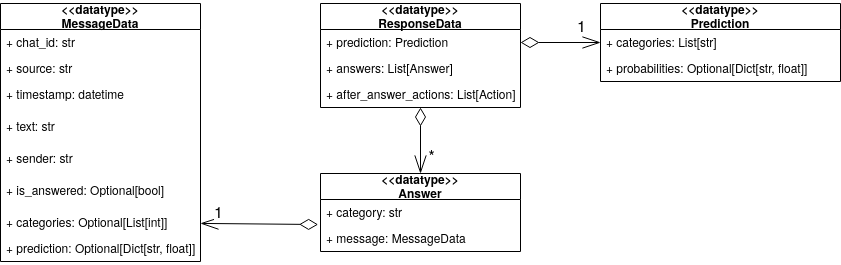

The diagram above was exported from draw.io. Its source (the exported page's mxGraphModel, read from the mxfile embedded in the PNG):
<mxGraphModel dx="1027" dy="566" grid="1" gridSize="10" guides="1" tooltips="1" connect="1" arrows="1" fold="1" page="1" pageScale="1" pageWidth="1169" pageHeight="827" math="0" shadow="0">
  <root>
    <mxCell id="WIyWlLk6GJQsqaUBKTNV-0" />
    <mxCell id="WIyWlLk6GJQsqaUBKTNV-1" parent="WIyWlLk6GJQsqaUBKTNV-0" />
    <mxCell id="WH5NhApeHF9odHe_qC5z-0" value="&lt;&lt;datatype&gt;&gt;&#10; MessageData" style="swimlane;fontStyle=1;childLayout=stackLayout;horizontal=1;startSize=26;fillColor=none;horizontalStack=0;resizeParent=1;resizeParentMax=0;resizeLast=0;collapsible=1;marginBottom=0;" parent="WIyWlLk6GJQsqaUBKTNV-1" vertex="1">
      <mxGeometry x="40" y="40" width="200" height="258" as="geometry">
        <mxRectangle x="40" y="40" width="110" height="26" as="alternateBounds" />
      </mxGeometry>
    </mxCell>
    <mxCell id="WH5NhApeHF9odHe_qC5z-1" value="+ chat_id: str" style="text;strokeColor=none;fillColor=none;align=left;verticalAlign=top;spacingLeft=4;spacingRight=4;overflow=hidden;rotatable=0;points=[[0,0.5],[1,0.5]];portConstraint=eastwest;" parent="WH5NhApeHF9odHe_qC5z-0" vertex="1">
      <mxGeometry y="26" width="200" height="26" as="geometry" />
    </mxCell>
    <mxCell id="WH5NhApeHF9odHe_qC5z-2" value="+ source: str" style="text;strokeColor=none;fillColor=none;align=left;verticalAlign=top;spacingLeft=4;spacingRight=4;overflow=hidden;rotatable=0;points=[[0,0.5],[1,0.5]];portConstraint=eastwest;" parent="WH5NhApeHF9odHe_qC5z-0" vertex="1">
      <mxGeometry y="52" width="200" height="26" as="geometry" />
    </mxCell>
    <mxCell id="WH5NhApeHF9odHe_qC5z-7" value="+ timestamp: datetime" style="text;strokeColor=none;fillColor=none;align=left;verticalAlign=top;spacingLeft=4;spacingRight=4;overflow=hidden;rotatable=0;points=[[0,0.5],[1,0.5]];portConstraint=eastwest;" parent="WH5NhApeHF9odHe_qC5z-0" vertex="1">
      <mxGeometry y="78" width="200" height="32" as="geometry" />
    </mxCell>
    <mxCell id="WH5NhApeHF9odHe_qC5z-6" value="+ text: str" style="text;strokeColor=none;fillColor=none;align=left;verticalAlign=top;spacingLeft=4;spacingRight=4;overflow=hidden;rotatable=0;points=[[0,0.5],[1,0.5]];portConstraint=eastwest;" parent="WH5NhApeHF9odHe_qC5z-0" vertex="1">
      <mxGeometry y="110" width="200" height="32" as="geometry" />
    </mxCell>
    <mxCell id="WH5NhApeHF9odHe_qC5z-5" value="+ sender: str" style="text;strokeColor=none;fillColor=none;align=left;verticalAlign=top;spacingLeft=4;spacingRight=4;overflow=hidden;rotatable=0;points=[[0,0.5],[1,0.5]];portConstraint=eastwest;" parent="WH5NhApeHF9odHe_qC5z-0" vertex="1">
      <mxGeometry y="142" width="200" height="32" as="geometry" />
    </mxCell>
    <mxCell id="WH5NhApeHF9odHe_qC5z-4" value="+ is_answered: Optional[bool]" style="text;strokeColor=none;fillColor=none;align=left;verticalAlign=top;spacingLeft=4;spacingRight=4;overflow=hidden;rotatable=0;points=[[0,0.5],[1,0.5]];portConstraint=eastwest;" parent="WH5NhApeHF9odHe_qC5z-0" vertex="1">
      <mxGeometry y="174" width="200" height="32" as="geometry" />
    </mxCell>
    <mxCell id="WH5NhApeHF9odHe_qC5z-8" value="+ categories: Optional[List[int]]" style="text;strokeColor=none;fillColor=none;align=left;verticalAlign=top;spacingLeft=4;spacingRight=4;overflow=hidden;rotatable=0;points=[[0,0.5],[1,0.5]];portConstraint=eastwest;" parent="WH5NhApeHF9odHe_qC5z-0" vertex="1">
      <mxGeometry y="206" width="200" height="26" as="geometry" />
    </mxCell>
    <mxCell id="WH5NhApeHF9odHe_qC5z-9" value="+ prediction: Optional[Dict[str, float]]" style="text;strokeColor=none;fillColor=none;align=left;verticalAlign=top;spacingLeft=4;spacingRight=4;overflow=hidden;rotatable=0;points=[[0,0.5],[1,0.5]];portConstraint=eastwest;" parent="WH5NhApeHF9odHe_qC5z-0" vertex="1">
      <mxGeometry y="232" width="200" height="26" as="geometry" />
    </mxCell>
    <mxCell id="WH5NhApeHF9odHe_qC5z-20" value="&lt;&lt;datatype&gt;&gt;&#10; ResponseData" style="swimlane;fontStyle=1;childLayout=stackLayout;horizontal=1;startSize=26;fillColor=none;horizontalStack=0;resizeParent=1;resizeParentMax=0;resizeLast=0;collapsible=1;marginBottom=0;" parent="WIyWlLk6GJQsqaUBKTNV-1" vertex="1">
      <mxGeometry x="360" y="40" width="200" height="104" as="geometry" />
    </mxCell>
    <mxCell id="WH5NhApeHF9odHe_qC5z-21" value="+ prediction: Prediction" style="text;strokeColor=none;fillColor=none;align=left;verticalAlign=top;spacingLeft=4;spacingRight=4;overflow=hidden;rotatable=0;points=[[0,0.5],[1,0.5]];portConstraint=eastwest;" parent="WH5NhApeHF9odHe_qC5z-20" vertex="1">
      <mxGeometry y="26" width="200" height="26" as="geometry" />
    </mxCell>
    <mxCell id="WH5NhApeHF9odHe_qC5z-22" value="+ answers: List[Answer]" style="text;strokeColor=none;fillColor=none;align=left;verticalAlign=top;spacingLeft=4;spacingRight=4;overflow=hidden;rotatable=0;points=[[0,0.5],[1,0.5]];portConstraint=eastwest;" parent="WH5NhApeHF9odHe_qC5z-20" vertex="1">
      <mxGeometry y="52" width="200" height="26" as="geometry" />
    </mxCell>
    <mxCell id="WH5NhApeHF9odHe_qC5z-23" value="+ after_answer_actions: List[Action]" style="text;strokeColor=none;fillColor=none;align=left;verticalAlign=top;spacingLeft=4;spacingRight=4;overflow=hidden;rotatable=0;points=[[0,0.5],[1,0.5]];portConstraint=eastwest;" parent="WH5NhApeHF9odHe_qC5z-20" vertex="1">
      <mxGeometry y="78" width="200" height="26" as="geometry" />
    </mxCell>
    <mxCell id="uBnXKG8hQbBIiH_jz6F7-36" value="" style="edgeStyle=none;rounded=0;orthogonalLoop=1;jettySize=auto;html=1;startArrow=openThin;startFill=0;startSize=16;endArrow=diamondThin;endFill=0;endSize=16;strokeColor=#000000;" parent="WIyWlLk6GJQsqaUBKTNV-1" source="WH5NhApeHF9odHe_qC5z-12" target="WH5NhApeHF9odHe_qC5z-23" edge="1">
      <mxGeometry relative="1" as="geometry" />
    </mxCell>
    <mxCell id="uBnXKG8hQbBIiH_jz6F7-37" value="*" style="edgeLabel;html=1;align=center;verticalAlign=middle;resizable=0;points=[];fontSize=16;" parent="uBnXKG8hQbBIiH_jz6F7-36" vertex="1" connectable="0">
      <mxGeometry x="-0.5152" y="-4" relative="1" as="geometry">
        <mxPoint x="6" y="-4" as="offset" />
      </mxGeometry>
    </mxCell>
    <mxCell id="uBnXKG8hQbBIiH_jz6F7-34" style="rounded=0;orthogonalLoop=1;jettySize=auto;html=1;entryX=1;entryY=0.5;entryDx=0;entryDy=0;startArrow=openThin;startFill=0;startSize=16;endArrow=diamondThin;endFill=0;endSize=16;strokeColor=#000000;exitX=0;exitY=0.5;exitDx=0;exitDy=0;" parent="WIyWlLk6GJQsqaUBKTNV-1" source="WH5NhApeHF9odHe_qC5z-17" target="WH5NhApeHF9odHe_qC5z-21" edge="1">
      <mxGeometry relative="1" as="geometry" />
    </mxCell>
    <mxCell id="uBnXKG8hQbBIiH_jz6F7-35" value="1" style="edgeLabel;html=1;align=center;verticalAlign=middle;resizable=0;points=[];fontSize=16;" parent="uBnXKG8hQbBIiH_jz6F7-34" vertex="1" connectable="0">
      <mxGeometry x="-0.775" y="3" relative="1" as="geometry">
        <mxPoint x="-11" y="-22" as="offset" />
      </mxGeometry>
    </mxCell>
    <mxCell id="WH5NhApeHF9odHe_qC5z-16" value="&lt;&lt;datatype&gt;&gt;&#10; Prediction" style="swimlane;fontStyle=1;childLayout=stackLayout;horizontal=1;startSize=26;fillColor=none;horizontalStack=0;resizeParent=1;resizeParentMax=0;resizeLast=0;collapsible=1;marginBottom=0;" parent="WIyWlLk6GJQsqaUBKTNV-1" vertex="1">
      <mxGeometry x="640" y="40" width="240" height="78" as="geometry" />
    </mxCell>
    <mxCell id="WH5NhApeHF9odHe_qC5z-17" value="+ categories: List[str]" style="text;strokeColor=none;fillColor=none;align=left;verticalAlign=top;spacingLeft=4;spacingRight=4;overflow=hidden;rotatable=0;points=[[0,0.5],[1,0.5]];portConstraint=eastwest;" parent="WH5NhApeHF9odHe_qC5z-16" vertex="1">
      <mxGeometry y="26" width="240" height="26" as="geometry" />
    </mxCell>
    <mxCell id="WH5NhApeHF9odHe_qC5z-18" value="+ probabilities: Optional[Dict[str, float]]" style="text;strokeColor=none;fillColor=none;align=left;verticalAlign=top;spacingLeft=4;spacingRight=4;overflow=hidden;rotatable=0;points=[[0,0.5],[1,0.5]];portConstraint=eastwest;" parent="WH5NhApeHF9odHe_qC5z-16" vertex="1">
      <mxGeometry y="52" width="240" height="26" as="geometry" />
    </mxCell>
    <mxCell id="uBnXKG8hQbBIiH_jz6F7-44" style="edgeStyle=none;rounded=0;orthogonalLoop=1;jettySize=auto;html=1;entryX=-0.012;entryY=-0.038;entryDx=0;entryDy=0;entryPerimeter=0;startArrow=openThin;startFill=0;startSize=16;endArrow=diamondThin;endFill=0;endSize=16;strokeColor=#000000;fontSize=16;" parent="WIyWlLk6GJQsqaUBKTNV-1" source="WH5NhApeHF9odHe_qC5z-8" target="WH5NhApeHF9odHe_qC5z-14" edge="1">
      <mxGeometry relative="1" as="geometry" />
    </mxCell>
    <mxCell id="uBnXKG8hQbBIiH_jz6F7-45" value="1" style="edgeLabel;html=1;align=center;verticalAlign=middle;resizable=0;points=[];fontSize=16;" parent="uBnXKG8hQbBIiH_jz6F7-44" vertex="1" connectable="0">
      <mxGeometry x="-0.6955" y="-3" relative="1" as="geometry">
        <mxPoint y="-17.02" as="offset" />
      </mxGeometry>
    </mxCell>
    <mxCell id="WH5NhApeHF9odHe_qC5z-12" value="&lt;&lt;datatype&gt;&gt;&#10; Answer" style="swimlane;fontStyle=1;childLayout=stackLayout;horizontal=1;startSize=26;fillColor=none;horizontalStack=0;resizeParent=1;resizeParentMax=0;resizeLast=0;collapsible=1;marginBottom=0;" parent="WIyWlLk6GJQsqaUBKTNV-1" vertex="1">
      <mxGeometry x="360" y="210" width="200" height="78" as="geometry" />
    </mxCell>
    <mxCell id="WH5NhApeHF9odHe_qC5z-13" value="+ category: str" style="text;strokeColor=none;fillColor=none;align=left;verticalAlign=top;spacingLeft=4;spacingRight=4;overflow=hidden;rotatable=0;points=[[0,0.5],[1,0.5]];portConstraint=eastwest;" parent="WH5NhApeHF9odHe_qC5z-12" vertex="1">
      <mxGeometry y="26" width="200" height="26" as="geometry" />
    </mxCell>
    <mxCell id="WH5NhApeHF9odHe_qC5z-14" value="+ message: MessageData" style="text;strokeColor=none;fillColor=none;align=left;verticalAlign=top;spacingLeft=4;spacingRight=4;overflow=hidden;rotatable=0;points=[[0,0.5],[1,0.5]];portConstraint=eastwest;" parent="WH5NhApeHF9odHe_qC5z-12" vertex="1">
      <mxGeometry y="52" width="200" height="26" as="geometry" />
    </mxCell>
  </root>
</mxGraphModel>